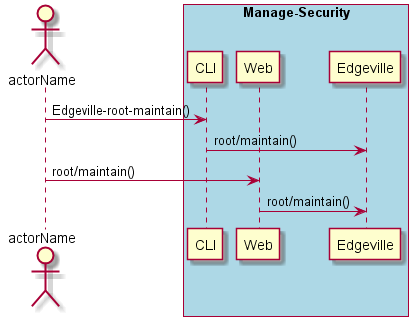

The diagram above was rendered by PlantUML. Its source (embedded in the PNG):
@startuml
Actor "actorName" as A

box "Manage-Security" #lightblue
participant CLI as CLI
participant Web as Web
participant "Edgeville" as S
A -> CLI : Edgeville-root-maintain()
CLI -> S : root/maintain()
A -> Web : root/maintain()
Web -> S : root/maintain()
end box

@enduml